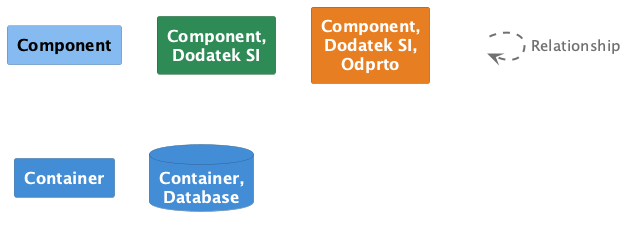

The diagram above was rendered by PlantUML. Its source (embedded in the PNG):
@startuml
set separator none

skinparam {
  shadowing false
  arrowFontSize 15
  defaultTextAlignment center
  wrapWidth 100
  maxMessageSize 100
}
hide stereotype

skinparam rectangle<<_transparent>> {
  BorderColor transparent
  BackgroundColor transparent
  FontColor transparent
}

skinparam rectangle<<1>> {
  BackgroundColor #85bbf0
  FontColor #000000
  BorderColor #5d82a8
}
rectangle "==Component" <<1>>

skinparam rectangle<<2>> {
  BackgroundColor #2e8b57
  FontColor #ffffff
  BorderColor #20613c
}
rectangle "==Component, Dodatek SI" <<2>>

skinparam rectangle<<3>> {
  BackgroundColor #e67e22
  FontColor #ffffff
  BorderColor #a15817
}
rectangle "==Component, Dodatek SI, Odprto" <<3>>

skinparam rectangle<<4>> {
  BackgroundColor #438dd5
  FontColor #ffffff
  BorderColor #2e6295
}
rectangle "==Container" <<4>>

skinparam database<<5>> {
  BackgroundColor #438dd5
  FontColor #ffffff
  BorderColor #2e6295
}
database "==Container, Database" <<5>>

rectangle "." <<_transparent>> as 6
6 .[#707070,thickness=2].> 6 : "<color:#707070>Relationship"


@enduml